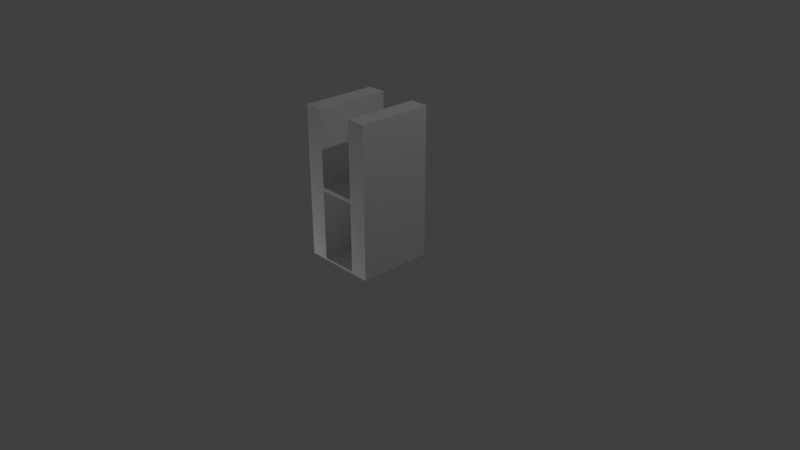 # Source: Wall_Holes.blend  (saved by Blender 2.90.8; exported with 4.5.12 LTS)
import bpy
from mathutils import Matrix  # noqa: F401  (used for matrix-valued properties, if any)

bpy.ops.wm.read_factory_settings(use_empty=True)
scene = bpy.context.scene
scene.name = 'Scene'

# ---- collections
col_collection_1 = bpy.data.collections.new('Collection 1'); scene.collection.children.link(col_collection_1)
col_mesh = bpy.data.collections.new('Mesh'); scene.collection.children.link(col_mesh)
col_rig = bpy.data.collections.new('Rig'); scene.collection.children.link(col_rig)
col_collision = bpy.data.collections.new('Collision'); scene.collection.children.link(col_collision)
col_extras = bpy.data.collections.new('Extras'); scene.collection.children.link(col_extras)

# ---- materials (node trees are filled in below, after node groups)
mat_material = bpy.data.materials.new('Material')
mat_material.alpha_threshold = 0.0
mat_material.use_transparent_shadow = False
mat_material.roughness = 0.5
mat_material.line_color = (0.0, 0.0, 0.0, 1.0)

# ---- material node trees

# ---- world
world_world = bpy.data.worlds.new('World'); scene.world = world_world
world_world.color = (0.05088, 0.05088, 0.05088)
world_world.use_sun_shadow = False
world_world.sun_shadow_jitter_overblur = 0.0
world_world.cycles.sampling_method = 'MANUAL'

# ---- cameras
cam_camera = bpy.data.cameras.new('Camera')
cam_camera.clip_end = 100.0
cam_camera.lens = 35.0
cam_camera.sensor_width = 32.0
cam_camera.sensor_height = 18.0
cam_camera.ortho_scale = 7.314
cam_camera.dof.focus_distance = 0.0
cam_camera.dof.aperture_fstop = 128.0

# ---- lights
light_lamp = bpy.data.lights.new('Lamp', 'POINT')
light_lamp.transmission_factor = 0.0
light_lamp.cutoff_distance = 30.0
light_lamp.energy = 100.0
light_lamp.shadow_buffer_clip_start = 1.001
light_lamp.shadow_soft_size = 0.1
light_lamp.shadow_maximum_resolution = 0.006
light_lamp.use_absolute_resolution = True
light_lamp_001 = bpy.data.lights.new('Lamp.001', 'POINT')
light_lamp_001.transmission_factor = 0.0
light_lamp_001.cutoff_distance = 30.0
light_lamp_001.energy = 100.0
light_lamp_001.shadow_buffer_clip_start = 1.001
light_lamp_001.shadow_soft_size = 0.1
light_lamp_001.shadow_maximum_resolution = 0.006
light_lamp_001.use_absolute_resolution = True
light_lamp_002 = bpy.data.lights.new('Lamp.002', 'POINT')
light_lamp_002.transmission_factor = 0.0
light_lamp_002.cutoff_distance = 30.0
light_lamp_002.energy = 100.0
light_lamp_002.shadow_buffer_clip_start = 1.001
light_lamp_002.shadow_soft_size = 0.1
light_lamp_002.shadow_maximum_resolution = 0.006
light_lamp_002.use_absolute_resolution = True

# ---- meshes
me_cube = bpy.data.meshes.new('Cube')
me_cube.from_pydata([(0.5, 0.5, 0.003947), (0.5, -0.5, 0.003947), (-0.5, -0.5, 0.003947), (-0.5, 0.5, 0.003947), (-0.25, -0.5, 0.003947), (-0.25, 0.5, 0.003947), (0.25, -0.5, 0.003947), (0.25, 0.5, 0.003947), (9.17e-09, -0.5, 0.003947), (9.17e-09, 0.5, 0.003947), (0.5, 0.5, 0.02895), (0.5, -0.5, 0.02895), (-0.5, -0.5, 0.02895), (-0.5, 0.5, 0.02895), (-0.25, -0.5, 0.02895), (-0.25, 0.5, 0.02895), (0.25, -0.5, 0.02895), (0.25, 0.5, 0.02895), (9.17e-09, -0.5, 0.02895), (9.17e-09, 0.5, 0.02895), (-0.25, -0.5, 1.004), (-0.25, 0.5, 1.004), (0.25, -0.5, 1.004), (0.25, 0.5, 1.004), (9.17e-09, -0.5, 1.004), (9.17e-09, 0.5, 1.004), (-0.25, -0.5, 2.004), (-0.25, 0.5, 2.004), (0.25, -0.5, 2.004), (0.25, 0.5, 2.004), (0.5, 0.5, 2.004), (0.5, -0.5, 2.004), (-0.5, -0.5, 2.004), (-0.5, 0.5, 2.004), (-0.25, -0.5, 2.004), (-0.25, 0.5, 2.004), (0.25, -0.5, 2.004), (0.25, 0.5, 2.004), (-0.25, -0.5, 0.9543), (-0.25, 0.5, 0.9543), (0.25, 0.5, 0.9543), (0.25, -0.5, 0.9543), (9.17e-09, -0.5, 0.9543), (9.17e-09, 0.5, 0.9543), (0.45, -0.5, 0.02895), (0.45, -0.5, 2.004), (0.45, 0.5, 2.004), (0.45, 0.5, 0.02895), (-0.45, -0.5, 2.004), (-0.45, 0.5, 0.02895), (-0.45, 0.5, 2.004), (-0.3, 0.5, 2.004), (-0.3, 0.5, 0.02895), (-0.3, -0.5, 2.004), (0.3, 0.5, 2.004), (0.3, 0.5, 0.02895), (0.3, -0.5, 2.004), (0.3, -0.5, 0.02895), (-0.3, -0.5, 0.02895), (-0.45, -0.5, 0.02895), (-0.5, -0.45, 2.004), (-0.45, -0.45, 2.004), (0.3, -0.45, 2.004), (0.25, -0.45, 1.004), (0.25, -0.45, 2.004), (9.17e-09, -0.45, 1.004), (0.5, -0.45, 2.004), (-0.3, -0.45, 2.004), (0.45, -0.45, 2.004), (-0.25, -0.45, 1.004), (-0.25, -0.45, 2.004), (-0.5, -0.45, 0.02895), (0.5, -0.45, 0.02895), (9.17e-09, -0.45, 0.02895), (0.25, -0.45, 0.02895), (-0.25, -0.45, 0.02895), (9.17e-09, -0.45, 0.9543), (-0.25, -0.45, 0.9543), (0.25, -0.45, 0.9543), (0.5, 0.45, 0.02895), (0.3, 0.45, 2.004), (0.5, 0.45, 2.004), (0.25, 0.45, 2.004), (0.45, 0.45, 2.004), (9.17e-09, 0.45, 1.004), (0.25, 0.45, 1.004), (-0.5, 0.45, 2.004), (-0.45, 0.45, 2.004), (-0.3, 0.45, 2.004), (-0.25, 0.45, 2.004), (-0.25, 0.45, 1.004), (-0.5, 0.45, 0.02895), (0.25, 0.45, 0.02895), (9.17e-09, 0.45, 0.02895), (-0.25, 0.45, 0.02895), (-0.25, 0.45, 0.9543), (0.25, 0.45, 0.9543), (9.17e-09, 0.45, 0.9543), (-0.25, 0.5, 1.954), (-0.25, 0.45, 1.954), (-0.25, -0.5, 1.954), (-0.25, -0.45, 1.954), (-0.3, 0.5, 1.954), (-0.5, 0.5, 1.954), (-0.45, 0.5, 1.954), (-0.5, -0.45, 1.954), (-0.5, -0.5, 1.954), (-0.5, 0.45, 1.954), (-0.45, -0.5, 1.954), (-0.3, -0.5, 1.954), (0.3, -0.5, 1.954), (0.5, -0.5, 1.954), (0.25, -0.5, 1.954), (0.45, -0.5, 1.954), (0.5, 0.5, 1.954), (0.5, 0.45, 1.954), (0.5, -0.45, 1.954), (0.25, 0.5, 1.954), (0.25, 0.45, 1.954), (0.25, -0.45, 1.954), (0.45, 0.5, 1.954), (0.3, 0.5, 1.954)], [], [(0, 1, 6, 7), (5, 4, 2, 3), (9, 8, 4, 5), (7, 6, 8, 9), (11, 72, 116, 111), (16, 57, 110, 112, 22, 41), (4, 14, 58, 59, 12, 2), (5, 15, 19, 9), (0, 10, 79, 72, 11, 1), (7, 17, 55, 47, 10, 0), (8, 18, 14, 4), (1, 11, 44, 57, 16, 6), (3, 13, 49, 52, 15, 5), (6, 16, 18, 8), (2, 12, 71, 91, 13, 3), (9, 19, 17, 7), (30, 46, 83, 81), (35, 51, 88, 89), (14, 75, 77, 38), (10, 47, 120, 114), (13, 91, 107, 103), (12, 59, 108, 106), (15, 52, 102, 98, 21, 39), (17, 92, 96, 40), (19, 93, 92, 17), (14, 18, 73, 75), (23, 85, 118, 117), (20, 69, 101, 100), (22, 63, 65, 24), (24, 65, 69, 20), (43, 25, 23, 40), (38, 77, 95, 39, 21, 90, 69, 20), (40, 96, 78, 41, 22, 63, 85, 23), (43, 39, 21, 25), (38, 77, 76, 42), (42, 76, 78, 41), (24, 20, 38, 42), (24, 42, 41, 22), (45, 113, 111, 31), (45, 68, 62, 56), (46, 120, 121, 54), (48, 61, 60, 32), (50, 104, 103, 33), (53, 67, 61, 48), (51, 102, 104, 50), (56, 62, 64, 36), (54, 121, 117, 37), (56, 110, 113, 45), (53, 109, 100, 34), (48, 108, 109, 53), (66, 68, 45, 31), (62, 68, 83, 80), (70, 101, 99, 89), (70, 67, 53, 34), (69, 65, 84, 90), (65, 63, 85, 84), (60, 61, 87, 86), (61, 67, 88, 87), (64, 62, 80, 82), (64, 119, 112, 36), (60, 105, 106, 32), (66, 116, 115, 81), (74, 73, 18, 16), (75, 73, 93, 94), (76, 77, 95, 97), (77, 75, 94, 95), (78, 76, 97, 96), (78, 74, 16, 41), (81, 83, 68, 66), (81, 115, 114, 30), (80, 83, 46, 54), (82, 80, 54, 37), (84, 85, 23, 25), (82, 118, 119, 64), (86, 87, 50, 33), (89, 88, 67, 70), (87, 88, 51, 50), (90, 84, 25, 21), (89, 99, 98, 35), (86, 107, 105, 60), (94, 93, 19, 15), (92, 93, 73, 74), (96, 97, 43, 40), (96, 92, 74, 78), (97, 95, 39, 43), (95, 94, 15, 39), (100, 101, 70, 34), (98, 99, 90, 21), (99, 101, 69, 90), (104, 102, 52, 49), (98, 102, 51, 35), (103, 104, 49, 13), (103, 107, 86, 33), (106, 105, 71, 12), (105, 107, 91, 71), (109, 108, 59, 58), (100, 109, 58, 14, 38, 20), (106, 108, 48, 32), (113, 110, 57, 44), (112, 110, 56, 36), (111, 113, 44, 11), (111, 116, 66, 31), (115, 116, 72, 79), (114, 115, 79, 10), (119, 118, 85, 63), (117, 118, 82, 37), (112, 119, 63, 22), (117, 121, 55, 17, 40, 23), (121, 120, 47, 55), (114, 120, 46, 30)])
_uv = me_cube.uv_layers.new(name='UVMap')
_uv.uv.foreach_set('vector', [0.07899, 0.9047, 0.07855, 0.915, 0.07607, 0.9183, 0.07583, 0.9014, 0.06765, 0.9016, 0.06789, 0.9185, 0.06474, 0.9153, 0.06518, 0.9048, 0.07175, 0.9009, 0.07188, 0.919, 0.06789, 0.9185, 0.06765, 0.9016, 0.07583, 0.9014, 0.07607, 0.9183, 0.07188, 0.919, 0.07175, 0.9009, 0.0788, 0.9151, 0.07885, 0.9146, 0.1012, 0.9139, 0.1012, 0.9144, 0.07636, 0.9187, 0.07691, 0.9179, 0.1028, 0.9164, 0.1034, 0.9169, 0.09297, 0.9177, 0.08978, 0.9178, 0.06789, 0.9185, 0.06762, 0.919, 0.06694, 0.9182, 0.06481, 0.916, 0.06451, 0.9154, 0.06474, 0.9153, 0.06765, 0.9016, 0.06735, 0.9012, 0.07174, 0.9005, 0.07175, 0.9009, 0.07899, 0.9047, 0.07925, 0.9046, 0.07931, 0.9052, 0.07885, 0.9146, 0.0788, 0.9151, 0.07855, 0.915, 0.07583, 0.9014, 0.07611, 0.9009, 0.07679, 0.9017, 0.07893, 0.904, 0.07925, 0.9046, 0.07899, 0.9047, 0.07188, 0.919, 0.07189, 0.9193, 0.06762, 0.919, 0.06789, 0.9185, 0.07855, 0.915, 0.0788, 0.9151, 0.07855, 0.9157, 0.07691, 0.9179, 0.07636, 0.9187, 0.07607, 0.9183, 0.06518, 0.9048, 0.06491, 0.9048, 0.06518, 0.9041, 0.0668, 0.902, 0.06735, 0.9012, 0.06765, 0.9016, 0.07607, 0.9183, 0.07636, 0.9187, 0.07189, 0.9193, 0.07188, 0.919, 0.06474, 0.9153, 0.06451, 0.9154, 0.06448, 0.9148, 0.06482, 0.9054, 0.06491, 0.9048, 0.06518, 0.9048, 0.07175, 0.9009, 0.07174, 0.9005, 0.07611, 0.9009, 0.07583, 0.9014, 0.1016, 0.9051, 0.102, 0.9049, 0.1022, 0.9053, 0.1018, 0.9055, 0.0399, 0.9037, 0.0403, 0.9041, 0.03984, 0.9046, 0.03917, 0.9041, 0.06762, 0.919, 0.06757, 0.9198, 0.05436, 0.9191, 0.0544, 0.9183, 0.07925, 0.9046, 0.07893, 0.904, 0.1015, 0.9045, 0.1013, 0.905, 0.06491, 0.9048, 0.06482, 0.9054, 0.04237, 0.906, 0.04234, 0.9055, 0.06451, 0.9154, 0.06481, 0.916, 0.04222, 0.9155, 0.04242, 0.915, 0.06735, 0.9012, 0.0668, 0.902, 0.04074, 0.9035, 0.04015, 0.903, 0.0508, 0.9022, 0.05402, 0.902, 0.07611, 0.9009, 0.07614, 0.9001, 0.08949, 0.9009, 0.08945, 0.9017, 0.07174, 0.9005, 0.07172, 0.8998, 0.07614, 0.9001, 0.07611, 0.9009, 0.06762, 0.919, 0.07189, 0.9193, 0.0719, 0.9201, 0.06757, 0.9198, 0.09274, 0.9018, 0.09277, 0.9012, 0.1053, 0.902, 0.1035, 0.9025, 0.05109, 0.9182, 0.05106, 0.9188, 0.03835, 0.9181, 0.04013, 0.9176, 0.1049, 0.9163, 0.1049, 0.9186, 0.09353, 0.9186, 0.09353, 0.9163, 0.09353, 0.9163, 0.09353, 0.9186, 0.08219, 0.9186, 0.08219, 0.9163, 0.05184, 0.9155, 0.05184, 0.9149, 0.05515, 0.9149, 0.05515, 0.9155, 0.1025, 0.9073, 0.1025, 0.906, 0.1025, 0.8821, 0.1025, 0.8808, 0.1038, 0.8808, 0.1038, 0.8821, 0.1038, 0.906, 0.1038, 0.9073, 0.07916, 0.867, 0.07916, 0.8693, 0.07916, 0.911, 0.07916, 0.9133, 0.07684, 0.9133, 0.07684, 0.911, 0.07684, 0.8693, 0.07684, 0.867, 0.05184, 0.9155, 0.04854, 0.9155, 0.04854, 0.9149, 0.05184, 0.9149, 0.08219, 0.9141, 0.08219, 0.9118, 0.09353, 0.9118, 0.09353, 0.9141, 0.09353, 0.9141, 0.09353, 0.9118, 0.1049, 0.9118, 0.1049, 0.9141, 0.09353, 0.9163, 0.08219, 0.9163, 0.08219, 0.9141, 0.09353, 0.9141, 0.09353, 0.9163, 0.09353, 0.9141, 0.1049, 0.9141, 0.1049, 0.9163, 0.1018, 0.9146, 0.1014, 0.9149, 0.1012, 0.9144, 0.1016, 0.9143, 0.1018, 0.9146, 0.1021, 0.9141, 0.1037, 0.9153, 0.1033, 0.9158, 0.102, 0.9049, 0.1015, 0.9045, 0.1029, 0.9031, 0.1033, 0.9036, 0.04177, 0.9152, 0.04147, 0.9147, 0.04197, 0.9145, 0.04206, 0.9149, 0.04169, 0.9053, 0.04215, 0.905, 0.04234, 0.9055, 0.04198, 0.9056, 0.04034, 0.9164, 0.03986, 0.9159, 0.04147, 0.9147, 0.04177, 0.9152, 0.0403, 0.9041, 0.04074, 0.9035, 0.04215, 0.905, 0.04169, 0.9053, 0.1033, 0.9158, 0.1037, 0.9153, 0.1044, 0.9158, 0.1037, 0.9162, 0.1033, 0.9036, 0.1029, 0.9031, 0.1035, 0.9025, 0.1038, 0.9033, 0.1033, 0.9158, 0.1028, 0.9164, 0.1014, 0.9149, 0.1018, 0.9146, 0.04034, 0.9164, 0.04076, 0.917, 0.04013, 0.9176, 0.03988, 0.9168, 0.04177, 0.9152, 0.04222, 0.9155, 0.04076, 0.917, 0.04034, 0.9164, 0.1016, 0.9139, 0.1021, 0.9141, 0.1018, 0.9146, 0.1016, 0.9143, 0.2462, 0.931, 0.2406, 0.931, 0.2406, 0.8972, 0.2462, 0.8972, 0.03918, 0.9164, 0.03835, 0.9181, 0.03835, 0.9024, 0.03917, 0.9041, 0.03918, 0.9164, 0.03986, 0.9159, 0.04034, 0.9164, 0.03988, 0.9168, 0.2455, 0.9506, 0.2357, 0.9506, 0.2357, 0.9154, 0.2455, 0.9154, 0.2357, 0.9506, 0.2259, 0.9506, 0.2259, 0.9154, 0.2357, 0.9154, 0.04197, 0.9145, 0.04147, 0.9147, 0.0414, 0.9058, 0.0419, 0.906, 0.2625, 0.9139, 0.2577, 0.9139, 0.2577, 0.8848, 0.2625, 0.8848, 0.1044, 0.9158, 0.1037, 0.9153, 0.1038, 0.9041, 0.1045, 0.9036, 0.1044, 0.9158, 0.1052, 0.9175, 0.1034, 0.9169, 0.1037, 0.9162, 0.04197, 0.9145, 0.04245, 0.9145, 0.04242, 0.915, 0.04206, 0.9149, 0.1016, 0.9139, 0.1012, 0.9139, 0.1013, 0.9055, 0.1018, 0.9055, 0.07644, 0.9195, 0.0719, 0.9201, 0.07189, 0.9193, 0.07636, 0.9187, 0.2893, 0.9223, 0.2866, 0.9223, 0.2866, 0.9124, 0.2893, 0.9124, 0.2408, 0.9304, 0.2324, 0.9304, 0.2324, 0.9005, 0.2408, 0.9005, 0.2995, 0.9223, 0.2893, 0.9223, 0.2893, 0.9124, 0.2995, 0.9124, 0.2491, 0.9304, 0.2408, 0.9304, 0.2408, 0.9005, 0.2491, 0.9005, 0.08983, 0.9186, 0.07644, 0.9195, 0.07636, 0.9187, 0.08978, 0.9178, 0.1018, 0.9055, 0.1022, 0.9053, 0.1021, 0.9141, 0.1016, 0.9139, 0.1018, 0.9055, 0.1013, 0.9055, 0.1013, 0.905, 0.1016, 0.9051, 0.1038, 0.9041, 0.1022, 0.9053, 0.102, 0.9049, 0.1033, 0.9036, 0.1045, 0.9036, 0.1038, 0.9041, 0.1033, 0.9036, 0.1038, 0.9033, 0.05184, 0.9142, 0.05515, 0.9142, 0.05515, 0.9149, 0.05184, 0.9149, 0.1045, 0.9036, 0.1053, 0.902, 0.1052, 0.9175, 0.1044, 0.9158, 0.0419, 0.906, 0.0414, 0.9058, 0.04169, 0.9053, 0.04198, 0.9056, 0.03917, 0.9041, 0.03984, 0.9046, 0.03986, 0.9159, 0.03918, 0.9164, 0.0414, 0.9058, 0.03984, 0.9046, 0.0403, 0.9041, 0.04169, 0.9053, 0.04854, 0.9142, 0.05184, 0.9142, 0.05184, 0.9149, 0.04854, 0.9149, 0.03917, 0.9041, 0.03835, 0.9024, 0.04015, 0.903, 0.0399, 0.9037, 0.0419, 0.906, 0.04237, 0.906, 0.04245, 0.9145, 0.04197, 0.9145, 0.06728, 0.9004, 0.07172, 0.8998, 0.07174, 0.9005, 0.06735, 0.9012, 0.2839, 0.9124, 0.2866, 0.9124, 0.2866, 0.9223, 0.2838, 0.9223, 0.05515, 0.9162, 0.05184, 0.9162, 0.05184, 0.9155, 0.05515, 0.9155, 0.2737, 0.9124, 0.2839, 0.9124, 0.2838, 0.9223, 0.2737, 0.9222, 0.05184, 0.9162, 0.04854, 0.9162, 0.04854, 0.9155, 0.05184, 0.9155, 0.05397, 0.9013, 0.06728, 0.9004, 0.06735, 0.9012, 0.05402, 0.902, 0.04013, 0.9176, 0.03835, 0.9181, 0.03918, 0.9164, 0.03988, 0.9168, 0.04015, 0.903, 0.03835, 0.9024, 0.05075, 0.9016, 0.0508, 0.9022, 0.2863, 0.9217, 0.2863, 0.9423, 0.2646, 0.9423, 0.2646, 0.9217, 0.2871, 0.952, 0.2871, 0.9542, 0.2589, 0.9542, 0.2589, 0.952, 0.04015, 0.903, 0.04074, 0.9035, 0.0403, 0.9041, 0.0399, 0.9037, 0.04234, 0.9055, 0.04215, 0.905, 0.06518, 0.9041, 0.06491, 0.9048, 0.04234, 0.9055, 0.04237, 0.906, 0.0419, 0.906, 0.04198, 0.9056, 0.04242, 0.915, 0.04245, 0.9145, 0.06448, 0.9148, 0.06451, 0.9154, 0.2662, 0.9119, 0.2662, 0.9284, 0.2309, 0.9284, 0.2309, 0.9119, 0.2588, 0.9292, 0.2588, 0.9313, 0.2325, 0.9313, 0.2325, 0.9292, 0.04013, 0.9176, 0.04076, 0.917, 0.06694, 0.9182, 0.06762, 0.919, 0.0544, 0.9183, 0.05109, 0.9182, 0.04242, 0.915, 0.04222, 0.9155, 0.04177, 0.9152, 0.04206, 0.9149, 0.2678, 0.9411, 0.2678, 0.9434, 0.2392, 0.9434, 0.2392, 0.9411, 0.1034, 0.9169, 0.1028, 0.9164, 0.1033, 0.9158, 0.1037, 0.9162, 0.1012, 0.9144, 0.1014, 0.9149, 0.07855, 0.9157, 0.0788, 0.9151, 0.1012, 0.9144, 0.1012, 0.9139, 0.1016, 0.9139, 0.1016, 0.9143, 0.2623, 0.9098, 0.2623, 0.9072, 0.2678, 0.9072, 0.2678, 0.9098, 0.1013, 0.905, 0.1013, 0.9055, 0.07931, 0.9052, 0.07925, 0.9046, 0.2686, 0.9001, 0.2686, 0.9245, 0.2428, 0.9245, 0.2428, 0.9001, 0.1035, 0.9025, 0.1053, 0.902, 0.1045, 0.9036, 0.1038, 0.9033, 0.1034, 0.9169, 0.1052, 0.9175, 0.09302, 0.9183, 0.09297, 0.9177, 0.1035, 0.9025, 0.1029, 0.9031, 0.07679, 0.9017, 0.07611, 0.9009, 0.08945, 0.9017, 0.09274, 0.9018, 0.2974, 0.9121, 0.2974, 0.9165, 0.2408, 0.9165, 0.2408, 0.9121, 0.1013, 0.905, 0.1015, 0.9045, 0.102, 0.9049, 0.1016, 0.9051])
me_cube.materials.append(mat_material)
me_cube.use_remesh_preserve_volume = False
me_cube.use_remesh_preserve_attributes = False
me_cube.use_mirror_vertex_groups = False
me_cube.update()

# ---- objects
ob_wall_bridge = bpy.data.objects.new('Wall_Bridge', me_cube)
ob_lamp = bpy.data.objects.new('Lamp', light_lamp)
ob_camera = bpy.data.objects.new('Camera', cam_camera)
ob_lamp_001 = bpy.data.objects.new('Lamp.001', light_lamp_001)
ob_lamp_002 = bpy.data.objects.new('Lamp.002', light_lamp_002)

# ---- transforms, parenting, visibility, modifiers, constraints
ob_wall_bridge.location = (0.0, 0.0, 0.0)
ob_wall_bridge.lock_rotations_4d = False
ob_wall_bridge.empty_display_type = 'ARROWS'
ob_wall_bridge.lineart.crease_threshold = 0.0
ob_lamp.location = (4.076, 1.005, 5.904)
ob_lamp.rotation_euler = (0.6503, 0.05522, 1.866)
ob_lamp.lock_rotations_4d = False
ob_lamp.empty_display_type = 'ARROWS'
ob_lamp.color = (0.0, 0.0, 0.0, 0.0)
ob_lamp.lineart.crease_threshold = 0.0
ob_camera.location = (7.481, -6.508, 5.344)
ob_camera.rotation_euler = (1.109, 0.0, 0.8149)
ob_camera.lock_rotations_4d = False
ob_camera.empty_display_type = 'ARROWS'
ob_camera.color = (0.0, 0.0, 0.0, 0.0)
ob_camera.display_type = 'WIRE'
ob_camera.lineart.crease_threshold = 0.0
ob_lamp_001.location = (-5.142, 3.942, 5.904)
ob_lamp_001.rotation_euler = (0.6503, 0.05522, 1.866)
ob_lamp_001.lock_rotations_4d = False
ob_lamp_001.empty_display_type = 'ARROWS'
ob_lamp_001.color = (0.0, 0.0, 0.0, 0.0)
ob_lamp_001.lineart.crease_threshold = 0.0
ob_lamp_002.location = (-1.998, -2.285, -2.004)
ob_lamp_002.rotation_euler = (0.6503, 0.05522, 1.866)
ob_lamp_002.lock_rotations_4d = False
ob_lamp_002.empty_display_type = 'ARROWS'
ob_lamp_002.color = (0.0, 0.0, 0.0, 0.0)
ob_lamp_002.lineart.crease_threshold = 0.0

# ---- collection membership
col_collection_1.objects.link(ob_wall_bridge)
col_collection_1.objects.link(ob_lamp)
col_collection_1.objects.link(ob_camera)
col_collection_1.objects.link(ob_lamp_001)
col_collection_1.objects.link(ob_lamp_002)

# ---- scene / render settings (as saved in the file)
scene.camera = ob_camera
scene.frame_start = 1; scene.frame_end = 250; scene.frame_set(1)
scene.render.engine = 'BLENDER_EEVEE_NEXT'
scene.render.resolution_percentage = 50
scene.render.dither_intensity = 0.0
scene.cycles.use_denoising = False
scene.cycles.samples = 128
scene.cycles.sampling_pattern = 'TABULATED_SOBOL'
scene.cycles.use_adaptive_sampling = False
scene.cycles.use_light_tree = False
scene.cycles.blur_glossy = 0.0
scene.cycles.sample_clamp_indirect = 0.0
scene.view_settings.view_transform = 'Standard'
bpy.context.view_layer.update()
